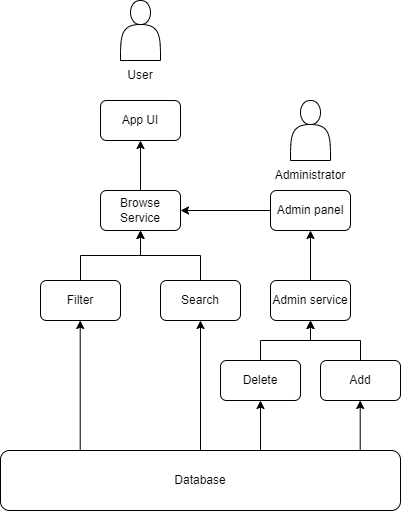

The diagram above was exported from draw.io. Its source (the exported page's mxGraphModel, read from the mxfile embedded in the PNG):
<mxGraphModel dx="768" dy="421" grid="1" gridSize="10" guides="1" tooltips="1" connect="1" arrows="1" fold="1" page="1" pageScale="1" pageWidth="850" pageHeight="1100" math="0" shadow="0">
  <root>
    <mxCell id="0" />
    <mxCell id="1" parent="0" />
    <mxCell id="p2aUrW-wFuaDAmfDweVT-1" value="" style="shape=actor;whiteSpace=wrap;html=1;" vertex="1" parent="1">
      <mxGeometry x="360" y="20" width="40" height="60" as="geometry" />
    </mxCell>
    <mxCell id="p2aUrW-wFuaDAmfDweVT-2" value="User" style="text;html=1;strokeColor=none;fillColor=none;align=center;verticalAlign=middle;whiteSpace=wrap;rounded=0;" vertex="1" parent="1">
      <mxGeometry x="350" y="80" width="60" height="30" as="geometry" />
    </mxCell>
    <mxCell id="p2aUrW-wFuaDAmfDweVT-3" value="App UI" style="rounded=1;whiteSpace=wrap;html=1;" vertex="1" parent="1">
      <mxGeometry x="340" y="120" width="80" height="40" as="geometry" />
    </mxCell>
    <mxCell id="p2aUrW-wFuaDAmfDweVT-4" style="edgeStyle=orthogonalEdgeStyle;rounded=0;orthogonalLoop=1;jettySize=auto;html=1;entryX=0.5;entryY=1;entryDx=0;entryDy=0;" edge="1" parent="1" source="p2aUrW-wFuaDAmfDweVT-5" target="p2aUrW-wFuaDAmfDweVT-3">
      <mxGeometry relative="1" as="geometry" />
    </mxCell>
    <mxCell id="p2aUrW-wFuaDAmfDweVT-5" value="Browse Service&lt;br&gt;" style="rounded=1;whiteSpace=wrap;html=1;" vertex="1" parent="1">
      <mxGeometry x="340" y="210" width="80" height="40" as="geometry" />
    </mxCell>
    <mxCell id="p2aUrW-wFuaDAmfDweVT-19" style="edgeStyle=orthogonalEdgeStyle;rounded=0;orthogonalLoop=1;jettySize=auto;html=1;entryX=0.5;entryY=1;entryDx=0;entryDy=0;" edge="1" parent="1" source="p2aUrW-wFuaDAmfDweVT-7" target="p2aUrW-wFuaDAmfDweVT-5">
      <mxGeometry relative="1" as="geometry" />
    </mxCell>
    <mxCell id="p2aUrW-wFuaDAmfDweVT-7" value="Filter" style="rounded=1;whiteSpace=wrap;html=1;" vertex="1" parent="1">
      <mxGeometry x="280" y="300" width="80" height="40" as="geometry" />
    </mxCell>
    <mxCell id="p2aUrW-wFuaDAmfDweVT-18" style="edgeStyle=orthogonalEdgeStyle;rounded=0;orthogonalLoop=1;jettySize=auto;html=1;entryX=0.5;entryY=1;entryDx=0;entryDy=0;" edge="1" parent="1" source="p2aUrW-wFuaDAmfDweVT-9" target="p2aUrW-wFuaDAmfDweVT-5">
      <mxGeometry relative="1" as="geometry" />
    </mxCell>
    <mxCell id="p2aUrW-wFuaDAmfDweVT-9" value="Search&lt;br&gt;" style="rounded=1;whiteSpace=wrap;html=1;" vertex="1" parent="1">
      <mxGeometry x="400" y="300" width="80" height="40" as="geometry" />
    </mxCell>
    <mxCell id="p2aUrW-wFuaDAmfDweVT-28" style="edgeStyle=orthogonalEdgeStyle;rounded=0;orthogonalLoop=1;jettySize=auto;html=1;entryX=0.5;entryY=1;entryDx=0;entryDy=0;" edge="1" parent="1" source="p2aUrW-wFuaDAmfDweVT-10" target="p2aUrW-wFuaDAmfDweVT-9">
      <mxGeometry relative="1" as="geometry" />
    </mxCell>
    <mxCell id="p2aUrW-wFuaDAmfDweVT-10" value="Database&lt;br&gt;" style="rounded=1;whiteSpace=wrap;html=1;" vertex="1" parent="1">
      <mxGeometry x="240" y="470" width="400" height="60" as="geometry" />
    </mxCell>
    <mxCell id="p2aUrW-wFuaDAmfDweVT-14" value="Administrator" style="text;html=1;strokeColor=none;fillColor=none;align=center;verticalAlign=middle;whiteSpace=wrap;rounded=0;" vertex="1" parent="1">
      <mxGeometry x="520" y="180" width="60" height="30" as="geometry" />
    </mxCell>
    <mxCell id="p2aUrW-wFuaDAmfDweVT-15" value="" style="shape=actor;whiteSpace=wrap;html=1;" vertex="1" parent="1">
      <mxGeometry x="530" y="120" width="40" height="60" as="geometry" />
    </mxCell>
    <mxCell id="p2aUrW-wFuaDAmfDweVT-17" style="edgeStyle=orthogonalEdgeStyle;rounded=0;orthogonalLoop=1;jettySize=auto;html=1;entryX=1;entryY=0.5;entryDx=0;entryDy=0;" edge="1" parent="1" source="p2aUrW-wFuaDAmfDweVT-16" target="p2aUrW-wFuaDAmfDweVT-5">
      <mxGeometry relative="1" as="geometry" />
    </mxCell>
    <mxCell id="p2aUrW-wFuaDAmfDweVT-16" value="Admin panel" style="rounded=1;whiteSpace=wrap;html=1;" vertex="1" parent="1">
      <mxGeometry x="510" y="210" width="80" height="40" as="geometry" />
    </mxCell>
    <mxCell id="p2aUrW-wFuaDAmfDweVT-21" style="edgeStyle=orthogonalEdgeStyle;rounded=0;orthogonalLoop=1;jettySize=auto;html=1;entryX=0.5;entryY=1;entryDx=0;entryDy=0;" edge="1" parent="1" source="p2aUrW-wFuaDAmfDweVT-20" target="p2aUrW-wFuaDAmfDweVT-16">
      <mxGeometry relative="1" as="geometry" />
    </mxCell>
    <mxCell id="p2aUrW-wFuaDAmfDweVT-20" value="Admin service" style="rounded=1;whiteSpace=wrap;html=1;" vertex="1" parent="1">
      <mxGeometry x="510" y="300" width="80" height="40" as="geometry" />
    </mxCell>
    <mxCell id="p2aUrW-wFuaDAmfDweVT-25" style="edgeStyle=orthogonalEdgeStyle;rounded=0;orthogonalLoop=1;jettySize=auto;html=1;entryX=0.5;entryY=1;entryDx=0;entryDy=0;" edge="1" parent="1" source="p2aUrW-wFuaDAmfDweVT-22" target="p2aUrW-wFuaDAmfDweVT-20">
      <mxGeometry relative="1" as="geometry" />
    </mxCell>
    <mxCell id="p2aUrW-wFuaDAmfDweVT-22" value="Add" style="rounded=1;whiteSpace=wrap;html=1;" vertex="1" parent="1">
      <mxGeometry x="560" y="380" width="80" height="40" as="geometry" />
    </mxCell>
    <mxCell id="p2aUrW-wFuaDAmfDweVT-24" style="edgeStyle=orthogonalEdgeStyle;rounded=0;orthogonalLoop=1;jettySize=auto;html=1;entryX=0.5;entryY=1;entryDx=0;entryDy=0;" edge="1" parent="1" source="p2aUrW-wFuaDAmfDweVT-23" target="p2aUrW-wFuaDAmfDweVT-20">
      <mxGeometry relative="1" as="geometry" />
    </mxCell>
    <mxCell id="p2aUrW-wFuaDAmfDweVT-23" value="Delete" style="rounded=1;whiteSpace=wrap;html=1;" vertex="1" parent="1">
      <mxGeometry x="460" y="380" width="80" height="40" as="geometry" />
    </mxCell>
    <mxCell id="p2aUrW-wFuaDAmfDweVT-26" value="" style="endArrow=classic;html=1;rounded=0;entryX=0.5;entryY=1;entryDx=0;entryDy=0;" edge="1" parent="1" target="p2aUrW-wFuaDAmfDweVT-23">
      <mxGeometry width="50" height="50" relative="1" as="geometry">
        <mxPoint x="500" y="470" as="sourcePoint" />
        <mxPoint x="530" y="420" as="targetPoint" />
      </mxGeometry>
    </mxCell>
    <mxCell id="p2aUrW-wFuaDAmfDweVT-27" value="" style="endArrow=classic;html=1;rounded=0;entryX=0.5;entryY=1;entryDx=0;entryDy=0;" edge="1" parent="1">
      <mxGeometry width="50" height="50" relative="1" as="geometry">
        <mxPoint x="599.71" y="470" as="sourcePoint" />
        <mxPoint x="599.71" y="420" as="targetPoint" />
      </mxGeometry>
    </mxCell>
    <mxCell id="p2aUrW-wFuaDAmfDweVT-29" style="edgeStyle=orthogonalEdgeStyle;rounded=0;orthogonalLoop=1;jettySize=auto;html=1;entryX=0.5;entryY=1;entryDx=0;entryDy=0;" edge="1" parent="1">
      <mxGeometry relative="1" as="geometry">
        <mxPoint x="319.71000000000004" y="470" as="sourcePoint" />
        <mxPoint x="319.71000000000004" y="340" as="targetPoint" />
      </mxGeometry>
    </mxCell>
  </root>
</mxGraphModel>